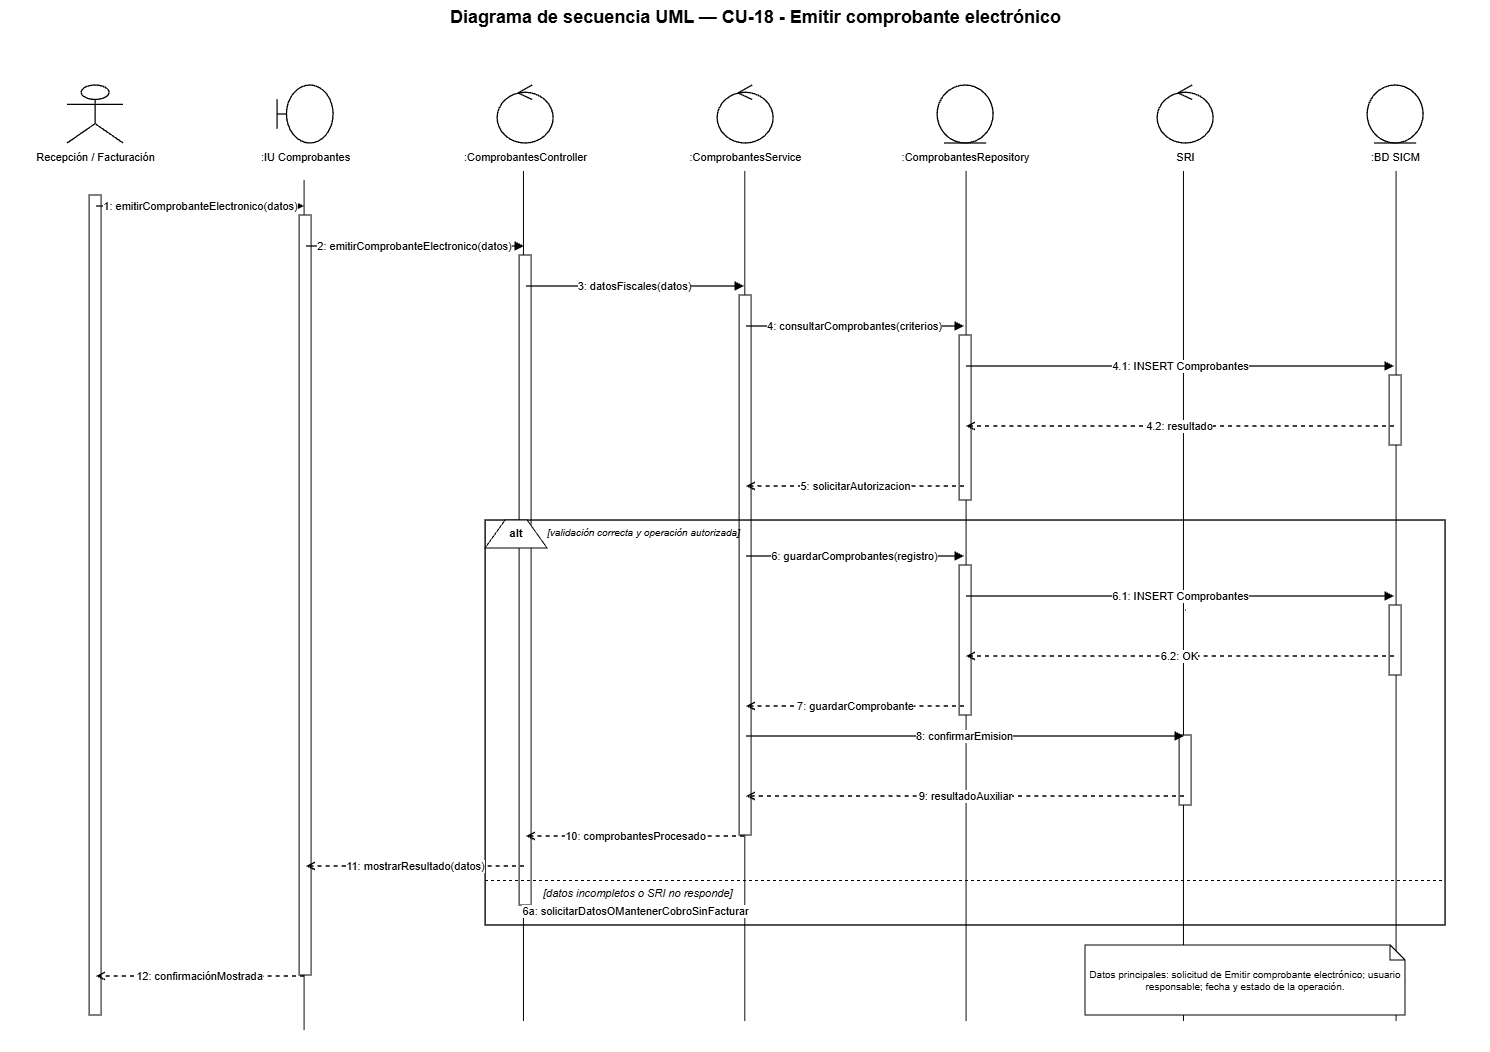

The diagram above was exported from draw.io. Its source (the exported page's mxGraphModel, read from the mxfile embedded in the PNG):
<mxGraphModel dx="3520" dy="1061" grid="1" gridSize="10" guides="1" tooltips="1" connect="1" arrows="1" fold="1" page="1" pageScale="1" pageWidth="1500" pageHeight="1180" math="0" shadow="0">
  <root>
    <mxCell id="0" />
    <mxCell id="1" parent="0" />
    <mxCell id="_-vN1-FFIuI-BMQLmVSt-6" edge="1" parent="1" style="endArrow=none;html=1;rounded=0;edgeStyle=orthogonalEdgeStyle;entryX=0.5;entryY=1;entryDx=0;entryDy=0;" value="">
      <mxGeometry height="50" relative="1" width="50" as="geometry">
        <mxPoint x="1391" y="1041" as="sourcePoint" />
        <mxPoint x="1391" y="191" as="targetPoint" />
      </mxGeometry>
    </mxCell>
    <mxCell id="_-vN1-FFIuI-BMQLmVSt-5" edge="1" parent="1" style="endArrow=none;html=1;rounded=0;edgeStyle=orthogonalEdgeStyle;entryX=0.5;entryY=1;entryDx=0;entryDy=0;" value="">
      <mxGeometry height="50" relative="1" width="50" as="geometry">
        <mxPoint x="1178.35" y="1041" as="sourcePoint" />
        <mxPoint x="1178.35" y="191" as="targetPoint" />
      </mxGeometry>
    </mxCell>
    <mxCell id="_-vN1-FFIuI-BMQLmVSt-4" edge="1" parent="1" style="endArrow=none;html=1;rounded=0;edgeStyle=orthogonalEdgeStyle;entryX=0.5;entryY=1;entryDx=0;entryDy=0;" value="">
      <mxGeometry height="50" relative="1" width="50" as="geometry">
        <mxPoint x="961" y="1041" as="sourcePoint" />
        <mxPoint x="961" y="191" as="targetPoint" />
      </mxGeometry>
    </mxCell>
    <mxCell id="_-vN1-FFIuI-BMQLmVSt-3" edge="1" parent="1" style="endArrow=none;html=1;rounded=0;edgeStyle=orthogonalEdgeStyle;entryX=0.5;entryY=1;entryDx=0;entryDy=0;" value="">
      <mxGeometry height="50" relative="1" width="50" as="geometry">
        <mxPoint x="739.68" y="1041" as="sourcePoint" />
        <mxPoint x="739.68" y="191" as="targetPoint" />
      </mxGeometry>
    </mxCell>
    <mxCell id="_-vN1-FFIuI-BMQLmVSt-2" edge="1" parent="1" style="endArrow=none;html=1;rounded=0;edgeStyle=orthogonalEdgeStyle;entryX=0.5;entryY=1;entryDx=0;entryDy=0;" value="">
      <mxGeometry height="50" relative="1" width="50" as="geometry">
        <mxPoint x="518.35" y="1041" as="sourcePoint" />
        <mxPoint x="518.35" y="191" as="targetPoint" />
      </mxGeometry>
    </mxCell>
    <mxCell id="_-vN1-FFIuI-BMQLmVSt-1" edge="1" parent="1" style="endArrow=none;html=1;rounded=0;edgeStyle=orthogonalEdgeStyle;entryX=0.5;entryY=1;entryDx=0;entryDy=0;" value="">
      <mxGeometry height="50" relative="1" width="50" as="geometry">
        <mxPoint x="299" y="1050" as="sourcePoint" />
        <mxPoint x="299" y="200" as="targetPoint" />
      </mxGeometry>
    </mxCell>
    <mxCell id="title" parent="1" style="text;html=1;strokeColor=none;fillColor=none;align=center;fontStyle=1;fontSize=18;fontColor=#000000;" value="Diagrama de secuencia UML — CU-18 - Emitir comprobante electrónico" vertex="1">
      <mxGeometry height="36" width="1260" x="120" y="20" as="geometry" />
    </mxCell>
    <mxCell id="p0" parent="1" style="shape=umlActor;html=1;fillColor=#ffffff;strokeColor=#000000;strokeWidth=1.3;fontColor=#000000;" value="" vertex="1">
      <mxGeometry height="58" width="56" x="62" y="105" as="geometry" />
    </mxCell>
    <mxCell id="n0" parent="1" style="text;html=1;strokeColor=none;fillColor=none;align=center;fontSize=11;fontColor=#000000;" value="Recepción / Facturación" vertex="1">
      <mxGeometry height="26" width="190" x="-5" y="164" as="geometry" />
    </mxCell>
    <mxCell id="life0" parent="1" style="shape=line;html=1;strokeColor=#000000;strokeWidth=1;dashed=1;dashPattern=6 4;" value="" vertex="1">
      <mxGeometry height="880" width="1" x="90" y="190" as="geometry" />
    </mxCell>
    <mxCell id="p1" parent="1" style="shape=umlBoundary;html=1;fillColor=#ffffff;strokeColor=#000000;strokeWidth=1.3;fontColor=#000000;" value="" vertex="1">
      <mxGeometry height="58" width="56" x="272" y="105" as="geometry" />
    </mxCell>
    <mxCell id="n1" parent="1" style="text;html=1;strokeColor=none;fillColor=none;align=center;fontSize=11;fontColor=#000000;" value=":IU Comprobantes" vertex="1">
      <mxGeometry height="26" width="190" x="205" y="164" as="geometry" />
    </mxCell>
    <mxCell id="life1" parent="1" style="shape=line;html=1;strokeColor=#000000;strokeWidth=1;dashed=1;dashPattern=6 4;" value="" vertex="1">
      <mxGeometry height="880" width="1" x="300" y="190" as="geometry" />
    </mxCell>
    <mxCell id="p2" parent="1" style="shape=umlControl;html=1;fillColor=#ffffff;strokeColor=#000000;strokeWidth=1.3;fontColor=#000000;" value="" vertex="1">
      <mxGeometry height="58" width="56" x="492" y="105" as="geometry" />
    </mxCell>
    <mxCell id="n2" parent="1" style="text;html=1;strokeColor=none;fillColor=none;align=center;fontSize=11;fontColor=#000000;" value=":ComprobantesController" vertex="1">
      <mxGeometry height="26" width="190" x="425" y="164" as="geometry" />
    </mxCell>
    <mxCell id="life2" parent="1" style="shape=line;html=1;strokeColor=#000000;strokeWidth=1;dashed=1;dashPattern=6 4;" value="" vertex="1">
      <mxGeometry height="880" width="1" x="520" y="190" as="geometry" />
    </mxCell>
    <mxCell id="p3" parent="1" style="shape=umlControl;html=1;fillColor=#ffffff;strokeColor=#000000;strokeWidth=1.3;fontColor=#000000;" value="" vertex="1">
      <mxGeometry height="58" width="56" x="712" y="105" as="geometry" />
    </mxCell>
    <mxCell id="n3" parent="1" style="text;html=1;strokeColor=none;fillColor=none;align=center;fontSize=11;fontColor=#000000;" value=":ComprobantesService" vertex="1">
      <mxGeometry height="26" width="190" x="645" y="164" as="geometry" />
    </mxCell>
    <mxCell id="life3" parent="1" style="shape=line;html=1;strokeColor=#000000;strokeWidth=1;dashed=1;dashPattern=6 4;" value="" vertex="1">
      <mxGeometry height="880" width="1" x="740" y="190" as="geometry" />
    </mxCell>
    <mxCell id="p4" parent="1" style="shape=umlEntity;html=1;fillColor=#ffffff;strokeColor=#000000;strokeWidth=1.3;fontColor=#000000;" value="" vertex="1">
      <mxGeometry height="58" width="56" x="932" y="105" as="geometry" />
    </mxCell>
    <mxCell id="n4" parent="1" style="text;html=1;strokeColor=none;fillColor=none;align=center;fontSize=11;fontColor=#000000;" value=":ComprobantesRepository" vertex="1">
      <mxGeometry height="26" width="190" x="865" y="164" as="geometry" />
    </mxCell>
    <mxCell id="life4" parent="1" style="shape=line;html=1;strokeColor=#000000;strokeWidth=1;dashed=1;dashPattern=6 4;" value="" vertex="1">
      <mxGeometry height="880" width="1" x="960" y="190" as="geometry" />
    </mxCell>
    <mxCell id="p5" parent="1" style="shape=umlControl;html=1;fillColor=#ffffff;strokeColor=#000000;strokeWidth=1.3;fontColor=#000000;" value="" vertex="1">
      <mxGeometry height="58" width="56" x="1152" y="105" as="geometry" />
    </mxCell>
    <mxCell id="n5" parent="1" style="text;html=1;strokeColor=none;fillColor=none;align=center;fontSize=11;fontColor=#000000;" value="SRI" vertex="1">
      <mxGeometry height="26" width="190" x="1085" y="164" as="geometry" />
    </mxCell>
    <mxCell id="life5" parent="1" style="shape=line;html=1;strokeColor=#000000;strokeWidth=1;dashed=1;dashPattern=6 4;" value="" vertex="1">
      <mxGeometry height="880" width="1" x="1180" y="190" as="geometry" />
    </mxCell>
    <mxCell id="p6" parent="1" style="shape=umlEntity;html=1;fillColor=#ffffff;strokeColor=#000000;strokeWidth=1.3;fontColor=#000000;" value="" vertex="1">
      <mxGeometry height="58" width="56" x="1362" y="105" as="geometry" />
    </mxCell>
    <mxCell id="n6" parent="1" style="text;html=1;strokeColor=none;fillColor=none;align=center;fontSize=11;fontColor=#000000;" value=":BD SICM" vertex="1">
      <mxGeometry height="26" width="190" x="1295" y="164" as="geometry" />
    </mxCell>
    <mxCell id="life6" parent="1" style="shape=line;html=1;strokeColor=#000000;strokeWidth=1;dashed=1;dashPattern=6 4;" value="" vertex="1">
      <mxGeometry height="880" width="1" x="1390" y="190" as="geometry" />
    </mxCell>
    <mxCell id="act0" parent="1" style="rounded=0;html=1;fillColor=#ffffff;strokeColor=#000000;strokeWidth=1;" value="" vertex="1">
      <mxGeometry height="820" width="12" x="84" y="215" as="geometry" />
    </mxCell>
    <mxCell id="act1" parent="1" style="rounded=0;html=1;fillColor=#ffffff;strokeColor=#000000;strokeWidth=1;" value="" vertex="1">
      <mxGeometry height="760" width="12" x="294" y="235" as="geometry" />
    </mxCell>
    <mxCell id="act2" parent="1" style="rounded=0;html=1;fillColor=#ffffff;strokeColor=#000000;strokeWidth=1;" value="" vertex="1">
      <mxGeometry height="650" width="12" x="514" y="275" as="geometry" />
    </mxCell>
    <mxCell id="act3" parent="1" style="rounded=0;html=1;fillColor=#ffffff;strokeColor=#000000;strokeWidth=1;" value="" vertex="1">
      <mxGeometry height="540" width="12" x="734" y="315" as="geometry" />
    </mxCell>
    <mxCell id="act4a" parent="1" style="rounded=0;html=1;fillColor=#ffffff;strokeColor=#000000;strokeWidth=1;" value="" vertex="1">
      <mxGeometry height="165" width="12" x="954" y="355" as="geometry" />
    </mxCell>
    <mxCell id="act6a" parent="1" style="rounded=0;html=1;fillColor=#ffffff;strokeColor=#000000;strokeWidth=1;" value="" vertex="1">
      <mxGeometry height="70" width="12" x="1384" y="395" as="geometry" />
    </mxCell>
    <mxCell id="m1s" parent="1" style="opacity=0;fillOpacity=0;strokeOpacity=0;" value="" vertex="1">
      <mxGeometry height="2" width="2" x="89" y="225" as="geometry" />
    </mxCell>
    <mxCell id="m1t" parent="1" style="opacity=0;fillOpacity=0;strokeOpacity=0;" value="" vertex="1">
      <mxGeometry height="2" width="2" x="299" y="225" as="geometry" />
    </mxCell>
    <mxCell id="m1" edge="1" parent="1" source="m1s" style="edgeStyle=orthogonalEdgeStyle;rounded=0;html=1;strokeColor=#000000;strokeWidth=1.35;endArrow=block;endFill=1;dashed=0;fontColor=#000000;fontSize=11;labelBackgroundColor=#ffffff;" target="m1t" value="1: emitirComprobanteElectronico(datos)">
      <mxGeometry relative="1" as="geometry" />
    </mxCell>
    <mxCell id="m2s" parent="1" style="opacity=0;fillOpacity=0;strokeOpacity=0;" value="" vertex="1">
      <mxGeometry height="2" width="2" x="299" y="265" as="geometry" />
    </mxCell>
    <mxCell id="m2t" parent="1" style="opacity=0;fillOpacity=0;strokeOpacity=0;" value="" vertex="1">
      <mxGeometry height="2" width="2" x="519" y="265" as="geometry" />
    </mxCell>
    <mxCell id="m2" edge="1" parent="1" source="m2s" style="edgeStyle=orthogonalEdgeStyle;rounded=0;html=1;strokeColor=#000000;strokeWidth=1.35;endArrow=block;endFill=1;dashed=0;fontColor=#000000;fontSize=11;labelBackgroundColor=#ffffff;" target="m2t" value="2: emitirComprobanteElectronico(datos)">
      <mxGeometry relative="1" as="geometry" />
    </mxCell>
    <mxCell id="m3s" parent="1" style="opacity=0;fillOpacity=0;strokeOpacity=0;" value="" vertex="1">
      <mxGeometry height="2" width="2" x="519" y="305" as="geometry" />
    </mxCell>
    <mxCell id="m3t" parent="1" style="opacity=0;fillOpacity=0;strokeOpacity=0;" value="" vertex="1">
      <mxGeometry height="2" width="2" x="739" y="305" as="geometry" />
    </mxCell>
    <mxCell id="m3" edge="1" parent="1" source="m3s" style="edgeStyle=orthogonalEdgeStyle;rounded=0;html=1;strokeColor=#000000;strokeWidth=1.35;endArrow=block;endFill=1;dashed=0;fontColor=#000000;fontSize=11;labelBackgroundColor=#ffffff;" target="m3t" value="3: datosFiscales(datos)">
      <mxGeometry relative="1" as="geometry" />
    </mxCell>
    <mxCell id="m4s" parent="1" style="opacity=0;fillOpacity=0;strokeOpacity=0;" value="" vertex="1">
      <mxGeometry height="2" width="2" x="739" y="345" as="geometry" />
    </mxCell>
    <mxCell id="m4t" parent="1" style="opacity=0;fillOpacity=0;strokeOpacity=0;" value="" vertex="1">
      <mxGeometry height="2" width="2" x="959" y="345" as="geometry" />
    </mxCell>
    <mxCell id="m4" edge="1" parent="1" source="m4s" style="edgeStyle=orthogonalEdgeStyle;rounded=0;html=1;strokeColor=#000000;strokeWidth=1.35;endArrow=block;endFill=1;dashed=0;fontColor=#000000;fontSize=11;labelBackgroundColor=#ffffff;" target="m4t" value="4: consultarComprobantes(criterios)">
      <mxGeometry relative="1" as="geometry" />
    </mxCell>
    <mxCell id="m41s" parent="1" style="opacity=0;fillOpacity=0;strokeOpacity=0;" value="" vertex="1">
      <mxGeometry height="2" width="2" x="959" y="385" as="geometry" />
    </mxCell>
    <mxCell id="m41t" parent="1" style="opacity=0;fillOpacity=0;strokeOpacity=0;" value="" vertex="1">
      <mxGeometry height="2" width="2" x="1389" y="385" as="geometry" />
    </mxCell>
    <mxCell id="m41" edge="1" parent="1" source="m41s" style="edgeStyle=orthogonalEdgeStyle;rounded=0;html=1;strokeColor=#000000;strokeWidth=1.35;endArrow=block;endFill=1;dashed=0;fontColor=#000000;fontSize=11;labelBackgroundColor=#ffffff;" target="m41t" value="4.1: INSERT Comprobantes">
      <mxGeometry relative="1" as="geometry" />
    </mxCell>
    <mxCell id="m42s" parent="1" style="opacity=0;fillOpacity=0;strokeOpacity=0;" value="" vertex="1">
      <mxGeometry height="2" width="2" x="1389" y="445" as="geometry" />
    </mxCell>
    <mxCell id="m42t" parent="1" style="opacity=0;fillOpacity=0;strokeOpacity=0;" value="" vertex="1">
      <mxGeometry height="2" width="2" x="959" y="445" as="geometry" />
    </mxCell>
    <mxCell id="m42" edge="1" parent="1" source="m42s" style="edgeStyle=orthogonalEdgeStyle;rounded=0;html=1;strokeColor=#000000;strokeWidth=1.35;endArrow=open;endFill=0;dashed=1;fontColor=#000000;fontSize=11;labelBackgroundColor=#ffffff;" target="m42t" value="4.2: resultado">
      <mxGeometry relative="1" as="geometry" />
    </mxCell>
    <mxCell id="m5s" parent="1" style="opacity=0;fillOpacity=0;strokeOpacity=0;" value="" vertex="1">
      <mxGeometry height="2" width="2" x="959" y="505" as="geometry" />
    </mxCell>
    <mxCell id="m5t" parent="1" style="opacity=0;fillOpacity=0;strokeOpacity=0;" value="" vertex="1">
      <mxGeometry height="2" width="2" x="739" y="505" as="geometry" />
    </mxCell>
    <mxCell id="m5" edge="1" parent="1" source="m5s" style="edgeStyle=orthogonalEdgeStyle;rounded=0;html=1;strokeColor=#000000;strokeWidth=1.35;endArrow=open;endFill=0;dashed=1;fontColor=#000000;fontSize=11;labelBackgroundColor=#ffffff;" target="m5t" value="5: solicitarAutorizacion">
      <mxGeometry relative="1" as="geometry" />
    </mxCell>
    <mxCell id="alt" parent="1" style="rounded=0;html=1;fillColor=none;strokeColor=#000000;strokeWidth=1.4;" value="" vertex="1">
      <mxGeometry height="405" width="960" x="480" y="540" as="geometry" />
    </mxCell>
    <mxCell id="altTab" parent="1" style="shape=trapezoid;perimeter=trapezoidPerimeter;fixedSize=1;direction=east;whiteSpace=wrap;html=1;fillColor=#ffffff;strokeColor=#000000;fontStyle=1;fontSize=11;" value="alt" vertex="1">
      <mxGeometry height="28" width="62" x="480" y="540" as="geometry" />
    </mxCell>
    <mxCell id="okGuard" parent="1" style="text;html=1;strokeColor=none;fillColor=none;align=left;fontStyle=2;fontSize=10;" value="[validación correcta y operación autorizada]" vertex="1">
      <mxGeometry height="22" width="390" x="540" y="540" as="geometry" />
    </mxCell>
    <mxCell id="act4b" parent="1" style="rounded=0;html=1;fillColor=#ffffff;strokeColor=#000000;strokeWidth=1;" value="" vertex="1">
      <mxGeometry height="150" width="12" x="954" y="585" as="geometry" />
    </mxCell>
    <mxCell id="act6b" parent="1" style="rounded=0;html=1;fillColor=#ffffff;strokeColor=#000000;strokeWidth=1;" value="" vertex="1">
      <mxGeometry height="70" width="12" x="1384" y="625" as="geometry" />
    </mxCell>
    <mxCell id="m6s" parent="1" style="opacity=0;fillOpacity=0;strokeOpacity=0;" value="" vertex="1">
      <mxGeometry height="2" width="2" x="739" y="575" as="geometry" />
    </mxCell>
    <mxCell id="m6t" parent="1" style="opacity=0;fillOpacity=0;strokeOpacity=0;" value="" vertex="1">
      <mxGeometry height="2" width="2" x="959" y="575" as="geometry" />
    </mxCell>
    <mxCell id="m6" edge="1" parent="1" source="m6s" style="edgeStyle=orthogonalEdgeStyle;rounded=0;html=1;strokeColor=#000000;strokeWidth=1.35;endArrow=block;endFill=1;dashed=0;fontColor=#000000;fontSize=11;labelBackgroundColor=#ffffff;" target="m6t" value="6: guardarComprobantes(registro)">
      <mxGeometry relative="1" as="geometry" />
    </mxCell>
    <mxCell id="m61s" parent="1" style="opacity=0;fillOpacity=0;strokeOpacity=0;" value="" vertex="1">
      <mxGeometry height="2" width="2" x="959" y="615" as="geometry" />
    </mxCell>
    <mxCell id="m61t" parent="1" style="opacity=0;fillOpacity=0;strokeOpacity=0;" value="" vertex="1">
      <mxGeometry height="2" width="2" x="1389" y="615" as="geometry" />
    </mxCell>
    <mxCell id="m61" edge="1" parent="1" source="m61s" style="edgeStyle=orthogonalEdgeStyle;rounded=0;html=1;strokeColor=#000000;strokeWidth=1.35;endArrow=block;endFill=1;dashed=0;fontColor=#000000;fontSize=11;labelBackgroundColor=#ffffff;" target="m61t" value="6.1: INSERT Comprobantes">
      <mxGeometry relative="1" as="geometry" />
    </mxCell>
    <mxCell id="m62s" parent="1" style="opacity=0;fillOpacity=0;strokeOpacity=0;" value="" vertex="1">
      <mxGeometry height="2" width="2" x="1389" y="675" as="geometry" />
    </mxCell>
    <mxCell id="m62t" parent="1" style="opacity=0;fillOpacity=0;strokeOpacity=0;" value="" vertex="1">
      <mxGeometry height="2" width="2" x="959" y="675" as="geometry" />
    </mxCell>
    <mxCell id="m62" edge="1" parent="1" source="m62s" style="edgeStyle=orthogonalEdgeStyle;rounded=0;html=1;strokeColor=#000000;strokeWidth=1.35;endArrow=open;endFill=0;dashed=1;fontColor=#000000;fontSize=11;labelBackgroundColor=#ffffff;" target="m62t" value="6.2: OK">
      <mxGeometry relative="1" as="geometry" />
    </mxCell>
    <mxCell id="m7s" parent="1" style="opacity=0;fillOpacity=0;strokeOpacity=0;" value="" vertex="1">
      <mxGeometry height="2" width="2" x="959" y="725" as="geometry" />
    </mxCell>
    <mxCell id="m7t" parent="1" style="opacity=0;fillOpacity=0;strokeOpacity=0;" value="" vertex="1">
      <mxGeometry height="2" width="2" x="739" y="725" as="geometry" />
    </mxCell>
    <mxCell id="m7" edge="1" parent="1" source="m7s" style="edgeStyle=orthogonalEdgeStyle;rounded=0;html=1;strokeColor=#000000;strokeWidth=1.35;endArrow=open;endFill=0;dashed=1;fontColor=#000000;fontSize=11;labelBackgroundColor=#ffffff;" target="m7t" value="7: guardarComprobante">
      <mxGeometry relative="1" as="geometry" />
    </mxCell>
    <mxCell id="act5" parent="1" style="rounded=0;html=1;fillColor=#ffffff;strokeColor=#000000;strokeWidth=1;" value="" vertex="1">
      <mxGeometry height="70" width="12" x="1174" y="755" as="geometry" />
    </mxCell>
    <mxCell id="m8s" parent="1" style="opacity=0;fillOpacity=0;strokeOpacity=0;" value="" vertex="1">
      <mxGeometry height="2" width="2" x="739" y="755" as="geometry" />
    </mxCell>
    <mxCell id="m8t" parent="1" style="opacity=0;fillOpacity=0;strokeOpacity=0;" value="" vertex="1">
      <mxGeometry height="2" width="2" x="1179" y="755" as="geometry" />
    </mxCell>
    <mxCell id="m8" edge="1" parent="1" source="m8s" style="edgeStyle=orthogonalEdgeStyle;rounded=0;html=1;strokeColor=#000000;strokeWidth=1.35;endArrow=block;endFill=1;dashed=0;fontColor=#000000;fontSize=11;labelBackgroundColor=#ffffff;" target="m8t" value="8: confirmarEmision">
      <mxGeometry relative="1" as="geometry" />
    </mxCell>
    <mxCell id="m9s" parent="1" style="opacity=0;fillOpacity=0;strokeOpacity=0;" value="" vertex="1">
      <mxGeometry height="2" width="2" x="1179" y="815" as="geometry" />
    </mxCell>
    <mxCell id="m9t" parent="1" style="opacity=0;fillOpacity=0;strokeOpacity=0;" value="" vertex="1">
      <mxGeometry height="2" width="2" x="739" y="815" as="geometry" />
    </mxCell>
    <mxCell id="m9" edge="1" parent="1" source="m9s" style="edgeStyle=orthogonalEdgeStyle;rounded=0;html=1;strokeColor=#000000;strokeWidth=1.35;endArrow=open;endFill=0;dashed=1;fontColor=#000000;fontSize=11;labelBackgroundColor=#ffffff;" target="m9t" value="9: resultadoAuxiliar">
      <mxGeometry relative="1" as="geometry" />
    </mxCell>
    <mxCell id="m10s" parent="1" style="opacity=0;fillOpacity=0;strokeOpacity=0;" value="" vertex="1">
      <mxGeometry height="2" width="2" x="739" y="855" as="geometry" />
    </mxCell>
    <mxCell id="m10t" parent="1" style="opacity=0;fillOpacity=0;strokeOpacity=0;" value="" vertex="1">
      <mxGeometry height="2" width="2" x="519" y="855" as="geometry" />
    </mxCell>
    <mxCell id="m10" edge="1" parent="1" source="m10s" style="edgeStyle=orthogonalEdgeStyle;rounded=0;html=1;strokeColor=#000000;strokeWidth=1.35;endArrow=open;endFill=0;dashed=1;fontColor=#000000;fontSize=11;labelBackgroundColor=#ffffff;" target="m10t" value="10: comprobantesProcesado">
      <mxGeometry relative="1" as="geometry" />
    </mxCell>
    <mxCell id="m11s" parent="1" style="opacity=0;fillOpacity=0;strokeOpacity=0;" value="" vertex="1">
      <mxGeometry height="2" width="2" x="519" y="885" as="geometry" />
    </mxCell>
    <mxCell id="m11t" parent="1" style="opacity=0;fillOpacity=0;strokeOpacity=0;" value="" vertex="1">
      <mxGeometry height="2" width="2" x="299" y="885" as="geometry" />
    </mxCell>
    <mxCell id="m11" edge="1" parent="1" source="m11s" style="edgeStyle=orthogonalEdgeStyle;rounded=0;html=1;strokeColor=#000000;strokeWidth=1.35;endArrow=open;endFill=0;dashed=1;fontColor=#000000;fontSize=11;labelBackgroundColor=#ffffff;" target="m11t" value="11: mostrarResultado(datos)">
      <mxGeometry relative="1" as="geometry" />
    </mxCell>
    <mxCell id="divider" parent="1" style="shape=line;html=1;strokeColor=#000000;strokeWidth=1;dashed=1;" value="" vertex="1">
      <mxGeometry height="1" width="960" x="480" y="900" as="geometry" />
    </mxCell>
    <mxCell id="failGuard" parent="1" style="text;html=1;strokeColor=none;fillColor=none;align=left;fontStyle=2;fontSize=11;" value="[datos incompletos o SRI no responde]" vertex="1">
      <mxGeometry height="22" width="430" x="536" y="900" as="geometry" />
    </mxCell>
    <mxCell id="mf1s" parent="1" style="opacity=0;fillOpacity=0;strokeOpacity=0;" value="" vertex="1">
      <mxGeometry height="2" width="2" x="739" y="930" as="geometry" />
    </mxCell>
    <mxCell id="mf1t" parent="1" style="opacity=0;fillOpacity=0;strokeOpacity=0;" value="" vertex="1">
      <mxGeometry height="2" width="2" x="519" y="930" as="geometry" />
    </mxCell>
    <mxCell id="mf1" edge="1" parent="1" source="mf1s" style="edgeStyle=orthogonalEdgeStyle;rounded=0;html=1;strokeColor=#000000;strokeWidth=1.35;endArrow=open;endFill=0;dashed=1;fontColor=#000000;fontSize=11;labelBackgroundColor=#ffffff;" target="mf1t" value="6a: solicitarDatosOMantenerCobroSinFacturar">
      <mxGeometry relative="1" as="geometry" />
    </mxCell>
    <mxCell id="m12s" parent="1" style="opacity=0;fillOpacity=0;strokeOpacity=0;" value="" vertex="1">
      <mxGeometry height="2" width="2" x="299" y="995" as="geometry" />
    </mxCell>
    <mxCell id="m12t" parent="1" style="opacity=0;fillOpacity=0;strokeOpacity=0;" value="" vertex="1">
      <mxGeometry height="2" width="2" x="89" y="995" as="geometry" />
    </mxCell>
    <mxCell id="m12" edge="1" parent="1" source="m12s" style="edgeStyle=orthogonalEdgeStyle;rounded=0;html=1;strokeColor=#000000;strokeWidth=1.35;endArrow=open;endFill=0;dashed=1;fontColor=#000000;fontSize=11;labelBackgroundColor=#ffffff;" target="m12t" value="12: confirmaciónMostrada">
      <mxGeometry relative="1" as="geometry" />
    </mxCell>
    <mxCell id="note" parent="1" style="shape=note;whiteSpace=wrap;html=1;size=15;fillColor=#ffffff;strokeColor=#000000;fontSize=10;fontColor=#000000;" value="Datos principales: solicitud de Emitir comprobante electrónico; usuario responsable; fecha y estado de la operación." vertex="1">
      <mxGeometry height="70" width="320" x="1080" y="965" as="geometry" />
    </mxCell>
  </root>
</mxGraphModel>